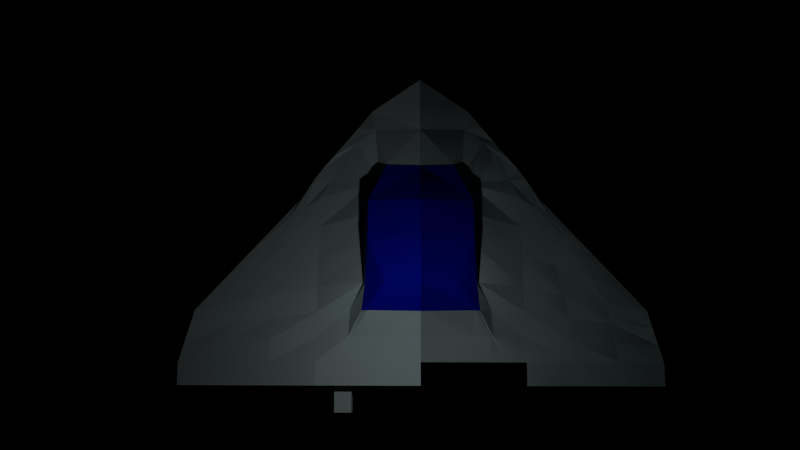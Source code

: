 # Source: Spaceship.blend  (saved by Blender 2.70.0; exported with 4.5.12 LTS)
import bpy
from mathutils import Matrix  # noqa: F401  (used for matrix-valued properties, if any)

bpy.ops.wm.read_factory_settings(use_empty=True)
scene = bpy.context.scene
scene.name = 'Scene'

# ---- collections
col_collection_1 = bpy.data.collections.new('Collection 1'); scene.collection.children.link(col_collection_1)

# ---- materials (node trees are filled in below, after node groups)
mat_ship = bpy.data.materials.new('Ship')
mat_ship.alpha_threshold = 0.0
mat_ship.diffuse_color = (0.64, 0.8, 0.8, 1.0)
mat_ship.roughness = 0.5
mat_ship.line_color = (0.0, 0.0, 0.0, 1.0)
mat_cockpit = bpy.data.materials.new('Cockpit')
mat_cockpit.alpha_threshold = 0.0
mat_cockpit.diffuse_color = (0.0, 0.01139, 0.8, 1.0)
mat_cockpit.roughness = 0.5
mat_cockpit.line_color = (0.0, 0.0, 0.0, 1.0)

# ---- material node trees

# ---- cameras
cam_camera = bpy.data.cameras.new('Camera')
cam_camera.clip_end = 100.0
cam_camera.lens = 35.0
cam_camera.sensor_width = 32.0
cam_camera.sensor_height = 18.0
cam_camera.ortho_scale = 7.314
cam_camera.dof.focus_distance = 0.0

# ---- lights
light_lamp = bpy.data.lights.new('Lamp', 'POINT')
light_lamp.transmission_factor = 0.0
light_lamp.cutoff_distance = 30.0
light_lamp.energy = 100.0
light_lamp.shadow_buffer_clip_start = 1.001
light_lamp.shadow_soft_size = 0.1
light_lamp.shadow_maximum_resolution = 0.006
light_lamp.use_absolute_resolution = True
light_lamp.cycles.use_multiple_importance_sampling = False

# ---- meshes
me_cube = bpy.data.meshes.new('Cube')
me_cube.from_pydata([(-6.491, -4.896, 0.1626), (-3.311, 0.1546, 0.1626), (-2.728, 1.0, -0.4442), (-2.728, -4.896, -1.0), (-6.491, -4.896, -0.1626), (-3.311, 0.1546, -0.1626), (-2.447, 0.6914, 0.2643), (-2.728, -4.896, 1.0), (0.0, 2.144, 0.2891), (0.0, 2.144, -1.0), (0.0, -4.896, 1.0), (0.0, -4.896, -1.0), (-6.491, -4.298, -0.1626), (-6.097, -2.893, -0.1626), (-2.728, -2.333, 0.7618), (-2.728, -4.298, 1.0), (-2.728, -4.298, -1.0), (-2.728, -2.333, -1.0), (-6.097, -2.893, 0.1626), (-6.491, -4.298, 0.1626), (0.0, -2.333, -1.0), (0.0, -4.298, -1.0), (0.0, -2.333, 1.911), (0.0, -4.298, 1.0), (-1.248, 2.114, 0.3106), (-1.364, -4.896, -1.0), (-1.364, 2.108, -0.7221), (-1.364, -4.896, 1.0), (-1.364, -4.298, -1.0), (-1.364, -2.333, -1.0), (-1.364, -4.298, 1.0), (-0.8968, -2.333, 2.008), (0.0, 3.665, 0.05988), (0.0, 3.665, -0.1696), (-1.364, 2.673, 0.1639), (-1.364, 2.673, -0.1542), (-5.4, -2.131, -0.1626), (-4.704, -1.369, -0.1626), (-4.008, -0.6073, -0.1626), (-2.728, -1.5, -0.8611), (-2.728, -0.6664, -0.7221), (-2.728, 0.1668, -0.5832), (-2.728, -1.5, 0.6277), (-2.728, -0.6664, 0.4936), (-2.728, 0.1668, 0.3595), (-5.4, -2.131, 0.1626), (-4.704, -1.369, 0.1626), (-4.008, -0.6073, 0.1626), (0.0, -1.213, -1.0), (0.0, -0.09424, -1.0), (0.0, 1.025, -1.0), (0.0, -1.213, 1.771), (0.0, -0.09424, 1.412), (0.0, 1.025, 0.6221), (-1.364, 0.9979, -0.7916), (-1.364, -0.1123, -0.8611), (-1.364, -1.222, -0.9305), (-0.9058, 1.017, 0.7557), (-1.364, -0.1123, 1.431), (-1.364, -1.222, 1.78), (-6.228, -3.361, -0.1626), (-6.359, -3.83, -0.1626), (-2.728, -3.643, 0.7893), (-2.728, -2.988, 0.7618), (-2.728, -2.988, -1.0), (-2.728, -3.643, -1.0), (-6.359, -3.83, 0.1626), (-6.228, -3.361, 0.1626), (0.0, -3.643, -1.0), (0.0, -2.988, -1.0), (0.0, -3.643, 0.9334), (0.0, -2.988, 1.091), (-1.364, -2.988, -1.0), (-1.364, -3.643, -1.0), (-1.364, -2.988, 1.31), (-1.364, -3.643, 0.9334), (-2.728, 1.0, 0.161), (-2.728, 1.0, -0.1416), (-2.728, -4.896, 0.3333), (-2.728, -4.896, -0.3333), (-6.491, -4.896, 0.05418), (-6.491, -4.896, -0.05418), (-3.311, 0.1546, 0.05418), (-3.311, 0.1546, -0.05418), (0.0, 2.144, 0.1292), (0.0, 2.144, -0.4354), (0.0, -4.896, 0.3333), (0.0, -4.896, -0.3333), (-6.097, -2.893, 0.05418), (-6.097, -2.893, -0.05418), (-6.491, -4.298, 0.05418), (-6.491, -4.298, -0.05418), (-1.719, 2.199, 0.2031), (-1.719, 2.199, -0.2815), (-1.364, -4.896, 0.3333), (-1.364, -4.896, -0.3333), (0.0, 3.665, 0.05334), (0.0, 3.665, -0.05334), (-1.364, 2.673, 0.1251), (-1.364, 2.673, -0.1153), (-4.008, -0.6073, 0.05418), (-4.008, -0.6073, -0.05418), (-4.704, -1.369, 0.05418), (-4.704, -1.369, -0.05418), (-5.4, -2.131, 0.05418), (-5.4, -2.131, -0.05418), (-6.228, -3.361, 0.05418), (-6.228, -3.361, -0.05418), (-6.359, -3.83, 0.05418), (-6.359, -3.83, -0.05418), (-1.742, 1.742, 0.2825), (-2.235, 1.371, 0.1682), (-1.819, -4.896, -1.0), (-2.273, -4.896, -1.0), (-1.819, 1.739, -0.6295), (-2.273, 1.369, -0.5368), (-1.819, -4.896, 1.0), (-2.273, -4.896, 1.0), (-1.819, -4.298, -1.0), (-2.273, -4.298, -1.0), (-1.819, -2.333, -1.0), (-2.273, -2.333, -1.0), (-1.819, -4.298, 1.0), (-2.273, -4.298, 1.0), (-1.442, -2.333, 1.468), (-1.475, -2.26, 1.295), (-1.819, -1.315, -0.9074), (-2.273, -1.407, -0.8842), (-1.819, -0.297, -0.8147), (-2.273, -0.4817, -0.7684), (-1.819, 0.7209, -0.7221), (-2.273, 0.4439, -0.6526), (-1.475, -1.334, 1.089), (-1.442, -1.315, 1.19), (-1.475, -0.409, 0.8828), (-1.442, -0.297, 0.9122), (-1.322, 0.5229, 0.5683), (-1.137, 0.7335, 0.4174), (-1.819, -3.643, -1.0), (-2.273, -3.643, -1.0), (-1.819, -2.988, -1.0), (-2.273, -2.988, -1.0), (-1.881, -3.643, 0.9778), (-1.819, -3.643, 0.9556), (-1.852, -2.915, 0.8088), (-1.534, -2.988, 1.207), (-2.392, 1.4, 0.1751), (-2.055, 1.799, 0.1891), (-2.392, 1.4, -0.1882), (-2.055, 1.799, -0.2349), (-1.819, -4.896, 0.3333), (-2.273, -4.896, 0.3333), (-1.819, -4.896, -0.3333), (-2.273, -4.896, -0.3333), (-3.117, 0.4364, 0.1835), (-2.923, 0.7182, 0.2045), (-5.237, -4.896, 0.4417), (-3.982, -4.896, 0.7209), (-2.923, 0.7182, -0.3503), (-3.117, 0.4364, -0.2564), (-5.237, -4.896, -0.4417), (-3.982, -4.896, -0.7209), (-3.982, -4.298, -0.7209), (-5.237, -4.298, -0.4417), (-3.851, -2.52, -0.7209), (-4.974, -2.706, -0.4417), (-3.851, -2.52, 0.562), (-4.974, -2.706, 0.3623), (-3.982, -4.298, 0.7209), (-5.237, -4.298, 0.4417), (-3.619, -1.71, -0.6282), (-4.51, -1.921, -0.3954), (-3.387, -0.9007, -0.5356), (-4.045, -1.135, -0.3491), (-3.155, -0.09122, -0.443), (-3.581, -0.3493, -0.3028), (-3.155, -0.09122, 0.2939), (-3.581, -0.3493, 0.2282), (-3.387, -0.9007, 0.3833), (-4.045, -1.135, 0.2729), (-3.619, -1.71, 0.4726), (-4.51, -1.921, 0.3176), (-3.939, -3.705, -0.7209), (-5.149, -3.768, -0.4417), (-3.895, -3.112, -0.7209), (-5.061, -3.237, -0.4417), (-3.895, -3.112, 0.562), (-5.061, -3.237, 0.3623), (-3.939, -3.705, 0.7209), (-5.149, -3.768, 0.4417), (-2.923, 0.7182, -0.1124), (-3.117, 0.4364, -0.08332), (-2.923, 0.7182, 0.1254), (-3.117, 0.4364, 0.0898), (-3.982, -4.896, 0.2403), (-5.237, -4.896, 0.1472), (-3.982, -4.896, -0.2403), (-5.237, -4.896, -0.1472), (-1.819, -5.595, 0.3333), (-2.273, -5.595, 0.3333), (-1.819, -5.595, -0.3333), (-2.273, -5.595, -0.3333)], [], [(160, 163, 12, 4), (148, 77, 2, 115), (175, 159, 5, 38), (193, 154, 1, 82), (131, 115, 2, 41), (169, 156, 0, 19), (197, 160, 4, 81), (95, 87, 11, 25), (91, 81, 4, 12), (57, 24, 8, 53), (185, 165, 13, 60), (113, 119, 16, 3), (141, 121, 17, 64), (181, 167, 18, 45), (189, 169, 19, 66), (105, 89, 13, 36), (109, 91, 12, 61), (27, 30, 23, 10), (74, 31, 22, 71), (93, 26, 35, 99), (50, 9, 26, 54), (152, 95, 25, 112), (137, 110, 24, 57), (11, 21, 28, 25), (69, 20, 29, 72), (116, 122, 30, 27), (145, 124, 31, 74), (97, 99, 35, 33), (26, 9, 33, 35), (8, 24, 34, 32), (84, 8, 32, 96), (171, 173, 37, 36), (173, 175, 38, 37), (165, 171, 36, 13), (121, 127, 39, 17), (127, 129, 40, 39), (129, 131, 41, 40), (31, 59, 51, 22), (59, 58, 52, 51), (58, 57, 53, 52), (154, 177, 47, 1), (177, 179, 46, 47), (179, 181, 45, 46), (83, 101, 38, 5), (101, 103, 37, 38), (103, 105, 36, 37), (20, 48, 56, 29), (48, 49, 55, 56), (49, 50, 54, 55), (124, 133, 59, 31), (133, 135, 58, 59), (135, 137, 57, 58), (163, 183, 61, 12), (183, 185, 60, 61), (119, 139, 65, 16), (139, 141, 64, 65), (167, 187, 67, 18), (187, 189, 66, 67), (89, 107, 60, 13), (107, 109, 61, 60), (30, 75, 70, 23), (75, 74, 71, 70), (21, 68, 73, 28), (68, 69, 72, 73), (122, 143, 75, 30), (143, 145, 74, 75), (111, 6, 76, 146), (146, 76, 77, 148), (159, 191, 83, 5), (191, 193, 82, 83), (156, 195, 80, 0), (195, 197, 81, 80), (27, 10, 86, 94), (94, 86, 87, 95), (19, 0, 80, 90), (90, 80, 81, 91), (45, 18, 88, 104), (104, 88, 89, 105), (66, 19, 90, 108), (108, 90, 91, 109), (24, 92, 98, 34), (92, 93, 99, 98), (116, 27, 94, 150), (150, 94, 95, 152), (32, 34, 98, 96), (96, 98, 99, 97), (9, 85, 97, 33), (85, 84, 96, 97), (1, 47, 100, 82), (82, 100, 101, 83), (47, 46, 102, 100), (100, 102, 103, 101), (46, 45, 104, 102), (102, 104, 105, 103), (18, 67, 106, 88), (88, 106, 107, 89), (67, 66, 108, 106), (106, 108, 109, 107), (93, 149, 114, 26), (149, 148, 115, 114), (54, 26, 114, 130), (130, 114, 115, 131), (25, 28, 118, 112), (112, 118, 119, 113), (72, 29, 120, 140), (140, 120, 121, 141), (79, 153, 113, 3), (153, 152, 112, 113), (44, 6, 111, 136), (136, 111, 110, 137), (7, 15, 123, 117), (117, 123, 122, 116), (63, 14, 125, 144), (144, 125, 124, 145), (29, 56, 126, 120), (120, 126, 127, 121), (56, 55, 128, 126), (126, 128, 129, 127), (55, 54, 130, 128), (128, 130, 131, 129), (14, 42, 132, 125), (125, 132, 133, 124), (42, 43, 134, 132), (132, 134, 135, 133), (43, 44, 136, 134), (134, 136, 137, 135), (28, 73, 138, 118), (118, 138, 139, 119), (73, 72, 140, 138), (138, 140, 141, 139), (15, 62, 142, 123), (123, 142, 143, 122), (62, 63, 144, 142), (142, 144, 145, 143), (24, 110, 147, 92), (110, 111, 146, 147), (92, 147, 149, 93), (147, 146, 148, 149), (7, 117, 151, 78), (117, 116, 150, 151), (78, 151, 153, 79), (150, 152, 200, 198), (3, 16, 162, 161), (161, 162, 163, 160), (41, 2, 158, 174), (174, 158, 159, 175), (76, 6, 155, 192), (192, 155, 154, 193), (15, 7, 157, 168), (168, 157, 156, 169), (79, 3, 161, 196), (196, 161, 160, 197), (64, 17, 164, 184), (184, 164, 165, 185), (42, 14, 166, 180), (180, 166, 167, 181), (62, 15, 168, 188), (188, 168, 169, 189), (39, 40, 172, 170), (170, 172, 173, 171), (40, 41, 174, 172), (172, 174, 175, 173), (17, 39, 170, 164), (164, 170, 171, 165), (6, 44, 176, 155), (155, 176, 177, 154), (44, 43, 178, 176), (176, 178, 179, 177), (43, 42, 180, 178), (178, 180, 181, 179), (16, 65, 182, 162), (162, 182, 183, 163), (65, 64, 184, 182), (182, 184, 185, 183), (14, 63, 186, 166), (166, 186, 187, 167), (63, 62, 188, 186), (186, 188, 189, 187), (2, 77, 190, 158), (158, 190, 191, 159), (77, 76, 192, 190), (190, 192, 193, 191), (7, 78, 194, 157), (157, 194, 195, 156), (78, 79, 196, 194), (194, 196, 197, 195), (199, 198, 200, 201), (153, 151, 199, 201), (152, 153, 201, 200), (151, 150, 198, 199)])
me_cube.polygons.foreach_set('material_index', [0, 0, 0, 0, 0, 0, 0, 0, 0, 0, 0, 0, 0, 0, 0, 0, 0, 0, 1, 0, 0, 0, 0, 0, 0, 0, 1, 0, 0, 0, 0, 0, 0, 0, 0, 0, 0, 1, 1, 1, 0, 0, 0, 0, 0, 0, 0, 0, 0, 1, 1, 1, 0, 0, 0, 0, 0, 0, 0, 0, 0, 0, 0, 0, 0, 0, 0, 0, 0, 0, 0, 0, 0, 0, 0, 0, 0, 0, 0, 0, 0, 0, 0, 0, 0, 0, 0, 0, 0, 0, 0, 0, 0, 0, 0, 0, 0, 0, 0, 0, 0, 0, 0, 0, 0, 0, 0, 0, 0, 0, 0, 0, 0, 0, 0, 0, 0, 0, 0, 0, 0, 0, 0, 0, 0, 0, 0, 0, 0, 0, 0, 0, 0, 0, 0, 0, 0, 0, 0, 0, 0, 0, 0, 0, 0, 0, 0, 0, 0, 0, 0, 0, 0, 0, 0, 0, 0, 0, 0, 0, 0, 0, 0, 0, 0, 0, 0, 0, 0, 0, 0, 0, 0, 0, 0, 0, 0, 0, 0, 0, 0, 0, 0, 0, 0, 0, 0, 0, 0, 0])
me_cube.materials.append(mat_ship)
me_cube.materials.append(mat_cockpit)
me_cube.use_remesh_preserve_volume = False
me_cube.use_remesh_preserve_attributes = False
me_cube.use_mirror_vertex_groups = False
me_cube.update()

# ---- objects
ob_cube_002 = bpy.data.objects.new('Cube.002', me_cube)
ob_cube_001 = bpy.data.objects.new('Cube.001', me_cube)
ob_cube = bpy.data.objects.new('Cube', me_cube)
ob_lamp = bpy.data.objects.new('Lamp', light_lamp)
ob_camera = bpy.data.objects.new('Camera', cam_camera)

# ---- transforms, parenting, visibility, modifiers, constraints
ob_cube_002.location = (0.0, 0.0, 0.0)
ob_cube_002.lock_rotations_4d = False
ob_cube_002.empty_display_type = 'ARROWS'
ob_cube_002.lineart.crease_threshold = 0.0
ob_cube_001.location = (0.0, 0.0, 0.0)
ob_cube_001.scale = (-1.0, 1.0, 1.0)
ob_cube_001.lock_rotations_4d = False
ob_cube_001.empty_display_type = 'ARROWS'
ob_cube_001.lineart.crease_threshold = 0.0
ob_cube.location = (0.0, 0.0, 0.0)
ob_cube.scale = (-1.0, 1.0, 1.0)
ob_cube.lock_rotations_4d = False
ob_cube.empty_display_type = 'ARROWS'
ob_cube.lineart.crease_threshold = 0.0
ob_lamp.location = (0.001445, -3.731, 5.904)
ob_lamp.rotation_euler = (0.6503, 0.05522, 1.866)
ob_lamp.lock_rotations_4d = False
ob_lamp.empty_display_type = 'ARROWS'
ob_lamp.color = (0.0, 0.0, 0.0, 0.0)
ob_lamp.lineart.crease_threshold = 0.0
ob_camera.location = (-0.2991, -4.9, 23.8)
ob_camera.rotation_euler = (0.1819, 0.01023, 0.002791)
ob_camera.lock_rotations_4d = False
ob_camera.empty_display_type = 'ARROWS'
ob_camera.color = (0.0, 0.0, 0.0, 0.0)
ob_camera.display_type = 'WIRE'
ob_camera.lineart.crease_threshold = 0.0

# ---- collection membership
col_collection_1.objects.link(ob_cube_002)
col_collection_1.objects.link(ob_cube_001)
col_collection_1.objects.link(ob_cube)
col_collection_1.objects.link(ob_lamp)
col_collection_1.objects.link(ob_camera)

# ---- scene / render settings (as saved in the file)
scene.camera = ob_camera
scene.frame_start = 0; scene.frame_end = 15; scene.frame_set(0)
scene.render.engine = 'CYCLES'
scene.render.resolution_percentage = 50
scene.render.dither_intensity = 0.0
scene.cycles.use_denoising = False
scene.cycles.samples = 10
scene.cycles.sampling_pattern = 'TABULATED_SOBOL'
scene.cycles.light_sampling_threshold = 0.0
scene.cycles.use_adaptive_sampling = False
scene.cycles.use_light_tree = False
scene.cycles.blur_glossy = 0.0
scene.cycles.volume_bounces = 1
scene.cycles.pixel_filter_type = 'GAUSSIAN'
scene.cycles.sample_clamp_indirect = 0.0
scene.view_settings.view_transform = 'Standard'
bpy.context.view_layer.update()
